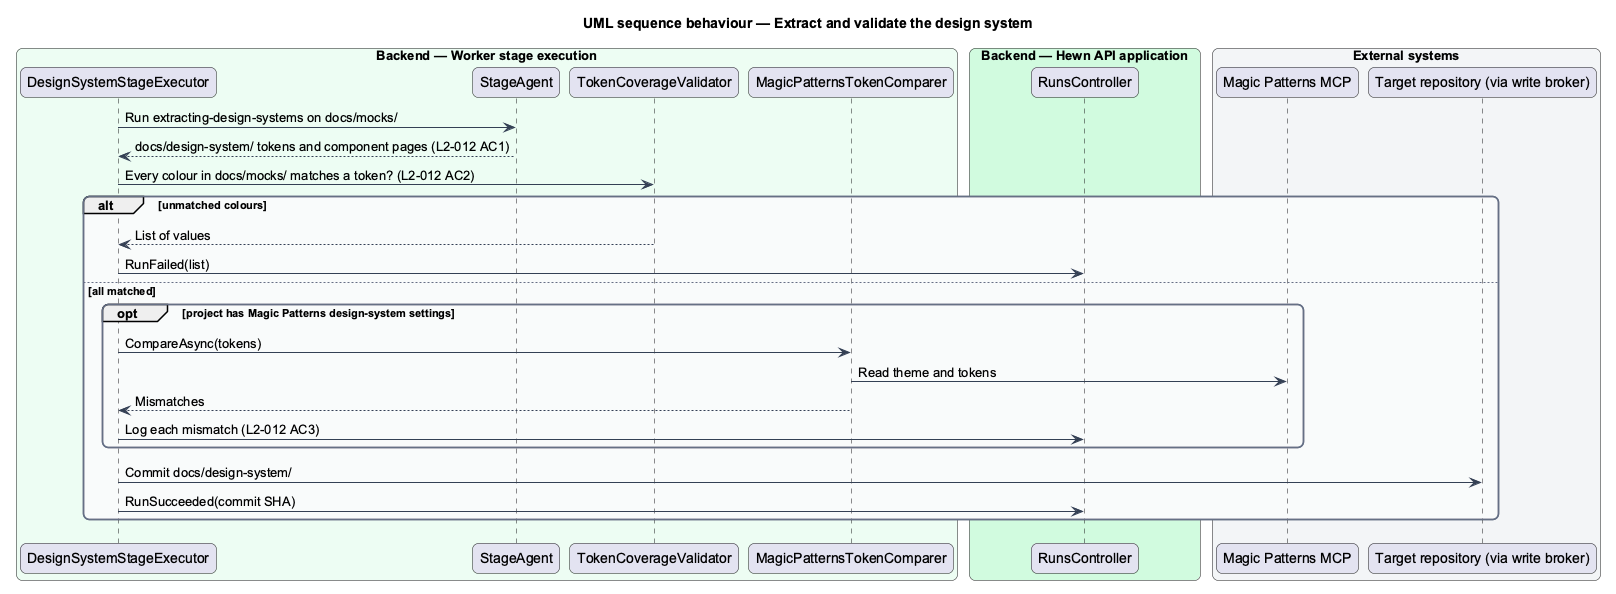

The diagram above was rendered by PlantUML. Its source (embedded in the PNG):
@startuml
title UML sequence behaviour — Extract and validate the design system
skinparam backgroundColor #FFFFFF
skinparam shadowing false
skinparam roundcorner 12
skinparam defaultFontName Arial
skinparam ArrowColor #344054
skinparam rectangle {
  BorderColor #344054
  FontColor #101828
}
skinparam package {
  BorderColor #667085
  FontColor #101828
  BackgroundColor #F9FAFB
}
skinparam sequenceMessageAlign left
box "Backend — Worker stage execution" #ECFDF3
  participant "DesignSystemStageExecutor" as exec
  participant "StageAgent" as agent
  participant "TokenCoverageValidator" as cov
  participant "MagicPatternsTokenComparer" as cmp
end box
box "Backend — Hewn API application" #D1FADF
  participant "RunsController" as ctrl
end box
box "External systems" #F2F4F7
  participant "Magic Patterns MCP" as mp
  participant "Target repository (via write broker)" as gh
end box
exec -> agent : Run extracting-design-systems on docs/mocks/
agent --> exec : docs/design-system/ tokens and component pages (L2-012 AC1)
exec -> cov : Every colour in docs/mocks/ matches a token? (L2-012 AC2)
alt unmatched colours
  cov --> exec : List of values
  exec -> ctrl : RunFailed(list)
else all matched
  opt project has Magic Patterns design-system settings
    exec -> cmp : CompareAsync(tokens)
    cmp -> mp : Read theme and tokens
    cmp --> exec : Mismatches
    exec -> ctrl : Log each mismatch (L2-012 AC3)
  end
  exec -> gh : Commit docs/design-system/
  exec -> ctrl : RunSucceeded(commit SHA)
end
@enduml